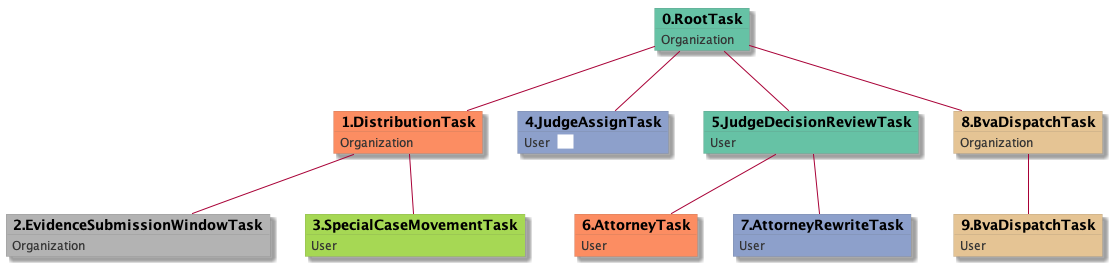

The diagram above was rendered by PlantUML. Its source (embedded in the PNG):
@startuml
skinparam {
  ObjectBorderColor #555
  ObjectBorderThickness 0
  ObjectFontStyle bold
  ObjectFontSize 14
  ObjectAttributeFontColor #333
  ObjectAttributeFontSize 12
}
  object 0.RootTask #66c2a5 {
Organization
}
  object 1.DistributionTask #fc8d62 {
Organization
}
  object 2.EvidenceSubmissionWindowTask #b3b3b3 {
Organization
}
  object 3.SpecialCaseMovementTask #a6d854 {
User
}
  object 4.JudgeAssignTask #8da0cb {
User  <back:white>    </back>
}
  object 5.JudgeDecisionReviewTask #66c2a5 {
User
}
  object 6.AttorneyTask #fc8d62 {
User
}
  object 7.AttorneyRewriteTask #8da0cb {
User
}
  object 8.BvaDispatchTask #e5c494 {
Organization
}
  object 9.BvaDispatchTask #e5c494 {
User
}
0.RootTask -- 1.DistributionTask
1.DistributionTask -- 2.EvidenceSubmissionWindowTask
1.DistributionTask -- 3.SpecialCaseMovementTask
0.RootTask -- 4.JudgeAssignTask
0.RootTask -- 5.JudgeDecisionReviewTask
5.JudgeDecisionReviewTask -- 6.AttorneyTask
5.JudgeDecisionReviewTask -- 7.AttorneyRewriteTask
0.RootTask -- 8.BvaDispatchTask
8.BvaDispatchTask -- 9.BvaDispatchTask
@enduml